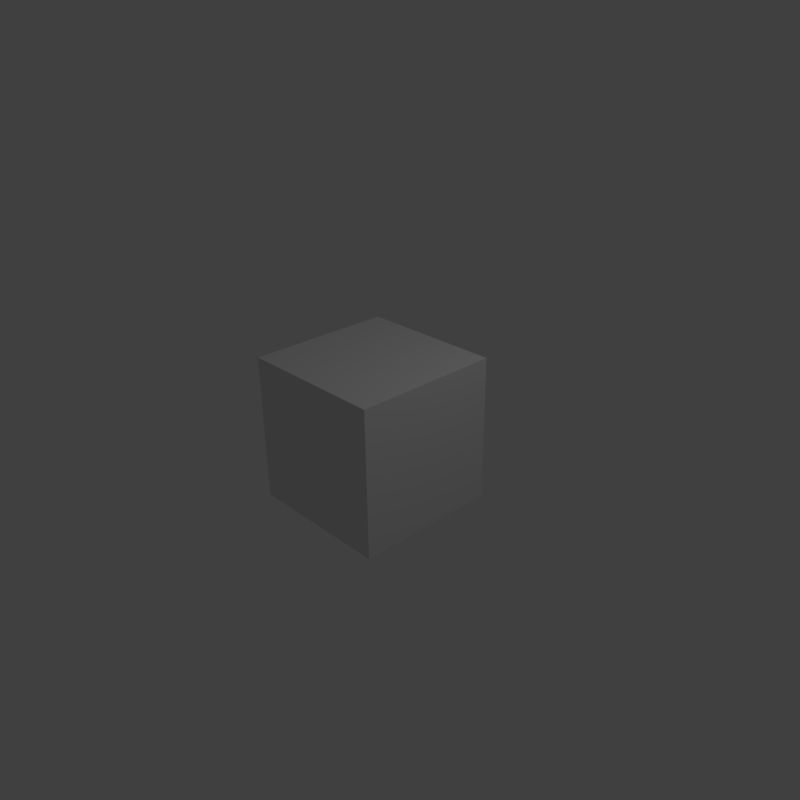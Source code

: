 # Source: texture.blend  (saved by Blender 2.69.0; exported with 4.5.12 LTS)
import bpy
from mathutils import Matrix  # noqa: F401  (used for matrix-valued properties, if any)

bpy.ops.wm.read_factory_settings(use_empty=True)
scene = bpy.context.scene
scene.name = 'Scene'

# ---- collections
col_collection_1 = bpy.data.collections.new('Collection 1'); scene.collection.children.link(col_collection_1)

# ---- materials (node trees are filled in below, after node groups)
mat_material = bpy.data.materials.new('Material')
mat_material.alpha_threshold = 0.0
mat_material.use_transparent_shadow = False
mat_material.roughness = 0.5
mat_material.line_color = (0.0, 0.0, 0.0, 1.0)

# ---- material node trees

# ---- world
world_world = bpy.data.worlds.new('World'); scene.world = world_world
world_world.color = (0.05088, 0.05088, 0.05088)
world_world.use_sun_shadow = False
world_world.sun_shadow_jitter_overblur = 0.0
world_world.cycles.sampling_method = 'MANUAL'
world_world.cycles.sample_map_resolution = 256

# ---- cameras
cam_camera = bpy.data.cameras.new('Camera')
cam_camera.clip_end = 100.0
cam_camera.lens = 35.0
cam_camera.sensor_width = 32.0
cam_camera.sensor_height = 18.0
cam_camera.ortho_scale = 7.314
cam_camera.dof.focus_distance = 0.0
cam_camera.dof.aperture_fstop = 128.0

# ---- lights
light_lamp = bpy.data.lights.new('Lamp', 'POINT')
light_lamp.transmission_factor = 0.0
light_lamp.cutoff_distance = 30.0
light_lamp.energy = 100.0
light_lamp.shadow_buffer_clip_start = 1.001
light_lamp.shadow_soft_size = 0.1
light_lamp.shadow_maximum_resolution = 0.006
light_lamp.use_absolute_resolution = True
light_lamp.cycles.use_multiple_importance_sampling = False

# ---- meshes
me_cube = bpy.data.meshes.new('Cube')
me_cube.from_pydata([(1.0, 1.0, -1.0), (1.0, -1.0, -1.0), (-1.0, -1.0, -1.0), (-1.0, 1.0, -1.0), (1.0, 1.0, 1.0), (1.0, -1.0, 1.0), (-1.0, -1.0, 1.0), (-1.0, 1.0, 1.0)], [], [(0, 1, 2, 3), (4, 7, 6, 5), (0, 4, 5, 1), (1, 5, 6, 2), (2, 6, 7, 3), (4, 0, 3, 7)])
me_cube.materials.append(mat_material)
me_cube.use_remesh_preserve_volume = False
me_cube.use_remesh_preserve_attributes = False
me_cube.use_mirror_vertex_groups = False
me_cube.update()

# ---- objects
ob_cube = bpy.data.objects.new('Cube', me_cube)
ob_lamp = bpy.data.objects.new('Lamp', light_lamp)
ob_camera = bpy.data.objects.new('Camera', cam_camera)

# ---- transforms, parenting, visibility, modifiers, constraints
ob_cube.location = (0.0, 0.0, 0.0)
ob_cube.lock_rotations_4d = False
ob_cube.empty_display_type = 'ARROWS'
ob_cube.lineart.crease_threshold = 0.0
ob_lamp.location = (4.076, 1.005, 5.904)
ob_lamp.rotation_euler = (0.6503, 0.05522, 1.866)
ob_lamp.lock_rotations_4d = False
ob_lamp.empty_display_type = 'ARROWS'
ob_lamp.color = (0.0, 0.0, 0.0, 0.0)
ob_lamp.lineart.crease_threshold = 0.0
ob_camera.location = (7.481, -6.508, 5.344)
ob_camera.rotation_euler = (1.109, 0.01082, 0.8149)
ob_camera.lock_rotations_4d = False
ob_camera.empty_display_type = 'ARROWS'
ob_camera.color = (0.0, 0.0, 0.0, 0.0)
ob_camera.display_type = 'WIRE'
ob_camera.lineart.crease_threshold = 0.0

# ---- collection membership
col_collection_1.objects.link(ob_cube)
col_collection_1.objects.link(ob_lamp)
col_collection_1.objects.link(ob_camera)

# ---- scene / render settings (as saved in the file)
scene.camera = ob_camera
scene.frame_start = 1; scene.frame_end = 250; scene.frame_set(1)
scene.render.engine = 'BLENDER_EEVEE_NEXT'
scene.render.image_settings.compression = 90
scene.render.resolution_x = 1024
scene.render.resolution_y = 1024
scene.render.resolution_percentage = 25
scene.render.dither_intensity = 0.0
scene.cycles.use_denoising = False
scene.cycles.samples = 10
scene.cycles.sampling_pattern = 'TABULATED_SOBOL'
scene.cycles.light_sampling_threshold = 0.0
scene.cycles.use_adaptive_sampling = False
scene.cycles.use_light_tree = False
scene.cycles.blur_glossy = 0.0
scene.cycles.volume_bounces = 1
scene.cycles.pixel_filter_type = 'GAUSSIAN'
scene.cycles.sample_clamp_indirect = 0.0
scene.view_settings.view_transform = 'Standard'
bpy.context.view_layer.update()
